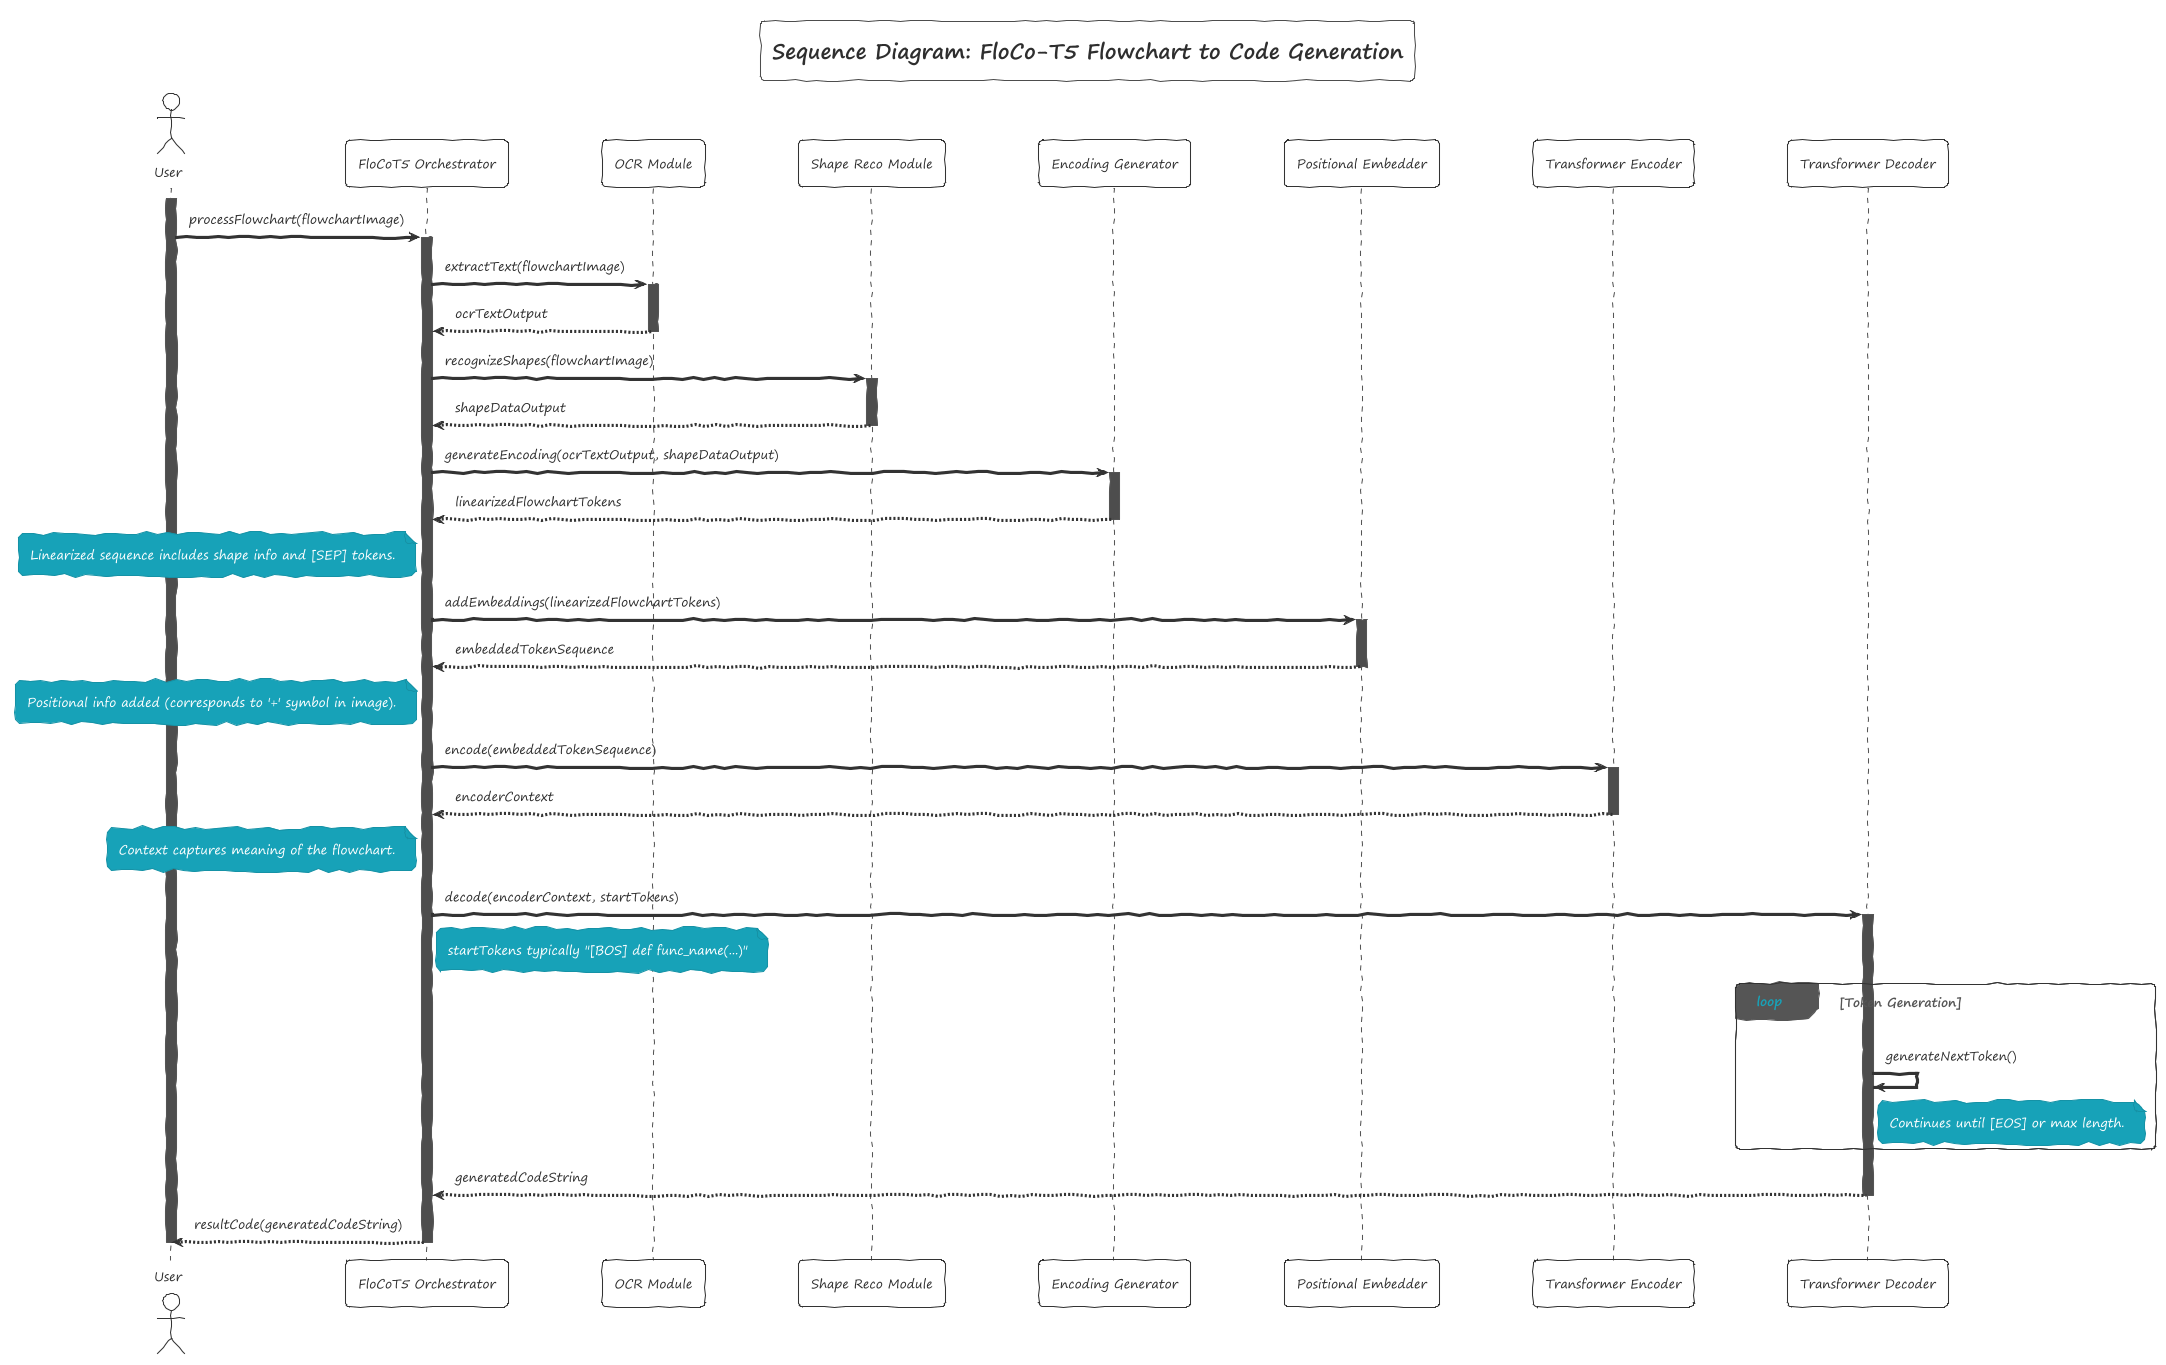

The diagram above was rendered by PlantUML. Its source (embedded in the PNG):
@startuml
!theme sketchy-outline
title Sequence Diagram: FloCo-T5 Flowchart to Code Generation

actor User

participant "FloCoT5 Orchestrator" as Orchestrator
participant "OCR Module" as OCR
participant "Shape Reco Module" as SR
participant "Encoding Generator" as EncGen
participant "Positional Embedder" as PosEmb
participant "Transformer Encoder" as Encoder
participant "Transformer Decoder" as Decoder

activate User
User -> Orchestrator : processFlowchart(flowchartImage)
activate Orchestrator
  Orchestrator -> OCR : extractText(flowchartImage)
  activate OCR
  OCR --> Orchestrator : ocrTextOutput
  deactivate OCR

  Orchestrator -> SR : recognizeShapes(flowchartImage)
  activate SR
  SR --> Orchestrator : shapeDataOutput
  deactivate SR

  Orchestrator -> EncGen : generateEncoding(ocrTextOutput, shapeDataOutput)
  activate EncGen
  EncGen --> Orchestrator : linearizedFlowchartTokens
  deactivate EncGen
  note left of Orchestrator : Linearized sequence includes shape info and [SEP] tokens.

  Orchestrator -> PosEmb : addEmbeddings(linearizedFlowchartTokens)
  activate PosEmb
  PosEmb --> Orchestrator : embeddedTokenSequence
  deactivate PosEmb
  note left of Orchestrator : Positional info added (corresponds to '+' symbol in image).

  Orchestrator -> Encoder : encode(embeddedTokenSequence)
  activate Encoder
  Encoder --> Orchestrator : encoderContext
  deactivate Encoder
  note left of Orchestrator : Context captures meaning of the flowchart.


  Orchestrator -> Decoder : decode(encoderContext, startTokens)
  note right of Orchestrator : startTokens typically "[BOS] def func_name(...)"
  activate Decoder
  loop Token Generation
    Decoder -> Decoder : generateNextToken()
    note right of Decoder : Continues until [EOS] or max length.
  end
  Decoder --> Orchestrator : generatedCodeString
  deactivate Decoder

  Orchestrator --> User : resultCode(generatedCodeString)
deactivate Orchestrator
deactivate User

@enduml